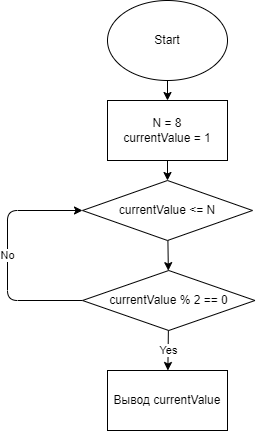

The diagram above was exported from draw.io. Its source (the exported page's mxGraphModel, read from the mxfile embedded in the PNG):
<mxGraphModel dx="1055" dy="307" grid="1" gridSize="10" guides="1" tooltips="1" connect="1" arrows="1" fold="1" page="1" pageScale="1" pageWidth="827" pageHeight="1169" math="0" shadow="0">
  <root>
    <mxCell id="0" />
    <mxCell id="1" parent="0" />
    <mxCell id="4" value="" style="edgeStyle=none;html=1;" parent="1" source="2" target="3" edge="1">
      <mxGeometry relative="1" as="geometry" />
    </mxCell>
    <mxCell id="2" value="Start" style="ellipse;whiteSpace=wrap;html=1;" parent="1" vertex="1">
      <mxGeometry x="300" width="120" height="80" as="geometry" />
    </mxCell>
    <mxCell id="6" value="" style="edgeStyle=none;html=1;" parent="1" source="3" target="5" edge="1">
      <mxGeometry relative="1" as="geometry" />
    </mxCell>
    <mxCell id="3" value="N = 8&lt;br&gt;currentValue = 1" style="whiteSpace=wrap;html=1;" parent="1" vertex="1">
      <mxGeometry x="300" y="100" width="120" height="60" as="geometry" />
    </mxCell>
    <mxCell id="8" value="" style="edgeStyle=none;html=1;" parent="1" source="5" target="7" edge="1">
      <mxGeometry relative="1" as="geometry" />
    </mxCell>
    <mxCell id="5" value="currentValue &amp;lt;= N" style="rhombus;whiteSpace=wrap;html=1;" parent="1" vertex="1">
      <mxGeometry x="275" y="180" width="170" height="60" as="geometry" />
    </mxCell>
    <mxCell id="10" value="Yes" style="edgeStyle=none;html=1;" parent="1" source="7" target="9" edge="1">
      <mxGeometry relative="1" as="geometry" />
    </mxCell>
    <mxCell id="11" value="No" style="edgeStyle=elbowEdgeStyle;html=1;entryX=0;entryY=0.5;entryDx=0;entryDy=0;" parent="1" source="7" target="5" edge="1">
      <mxGeometry relative="1" as="geometry">
        <Array as="points">
          <mxPoint x="200" y="240" />
        </Array>
      </mxGeometry>
    </mxCell>
    <mxCell id="7" value="currentValue % 2 == 0" style="rhombus;whiteSpace=wrap;html=1;" parent="1" vertex="1">
      <mxGeometry x="275" y="270" width="172.5" height="60" as="geometry" />
    </mxCell>
    <mxCell id="9" value="Вывод currentValue" style="whiteSpace=wrap;html=1;" parent="1" vertex="1">
      <mxGeometry x="300" y="370" width="120" height="60" as="geometry" />
    </mxCell>
  </root>
</mxGraphModel>